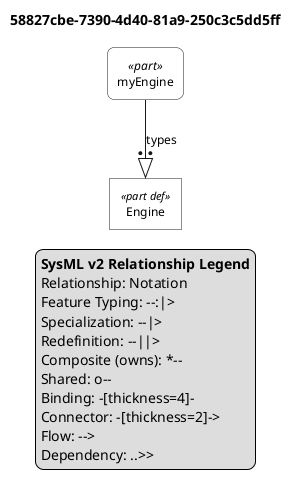

The diagram above was rendered by PlantUML. Its source (embedded in the PNG):
@startuml

skinparam monochrome true
skinparam wrapWidth 300
skinparam defaultFontSize 12
skinparam defaultFontName Helvetica

' Definitions: sharp corners, plain background
skinparam rectangle<<part def>> {
    RoundCorner 0
    BackgroundColor white
    StereotypeFontSize 11
}
skinparam rectangle<<item def>> {
    RoundCorner 0
    BackgroundColor white
}
skinparam rectangle<<attribute def>> {
    RoundCorner 0
    BackgroundColor white
}
skinparam rectangle<<port def>> {
    RoundCorner 0
    BackgroundColor white
}
skinparam rectangle<<action def>> {
    RoundCorner 0
    BackgroundColor white
}
skinparam rectangle<<state def>> {
    RoundCorner 0
    BackgroundColor white
}
skinparam rectangle<<requirement def>> {
    RoundCorner 0
    BackgroundColor white
}
skinparam rectangle<<view def>> {
    RoundCorner 0
    BackgroundColor white
}
skinparam rectangle<<viewpoint def>> {
    RoundCorner 0
    BackgroundColor white
}
skinparam rectangle<<enumeration def>> {
    RoundCorner 0
    BackgroundColor white
}

' Usages: rounded corners, plain background
skinparam rectangle<<part>> {
    RoundCorner 15
    BackgroundColor white
}
skinparam rectangle<<item>> {
    RoundCorner 15
    BackgroundColor white
}
skinparam rectangle<<attribute>> {
    RoundCorner 15
    BackgroundColor white
}
skinparam rectangle<<port>> {
    RoundCorner 15
    BackgroundColor white
}
skinparam rectangle<<action>> {
    RoundCorner 15
    BackgroundColor white
}
skinparam rectangle<<state>> {
    RoundCorner 15
    BackgroundColor white
}
skinparam rectangle<<requirement>> {
    RoundCorner 15
    BackgroundColor white
}
skinparam rectangle<<view>> {
    RoundCorner 15
    BackgroundColor white
}
skinparam rectangle<<viewpoint>> {
    RoundCorner 15
    BackgroundColor white
}
skinparam rectangle<<enumeration>> {
    RoundCorner 15
    BackgroundColor white
}

' Views as folders
skinparam folder<<view def>> {
    BackgroundColor white
}
skinparam folder<<view>> {
    BackgroundColor white
}

top to bottom direction

title 58827cbe-7390-4d40-81a9-250c3c5dd5ff

hide circle

rectangle "Engine" as E1 <<part def>>
rectangle "myEngine" as E2 <<part>>

E2 --:|> E1 : types

legend right
  <b>SysML v2 Relationship Legend</b>
  Relationship: Notation
  Feature Typing: --:|>
  Specialization: --|>
  Redefinition: --||>
  Composite (owns): *--
  Shared: o--
  Binding: -[thickness=4]-
  Connector: -[thickness=2]->
  Flow: -->
  Dependency: ..>>
endlegend

@enduml